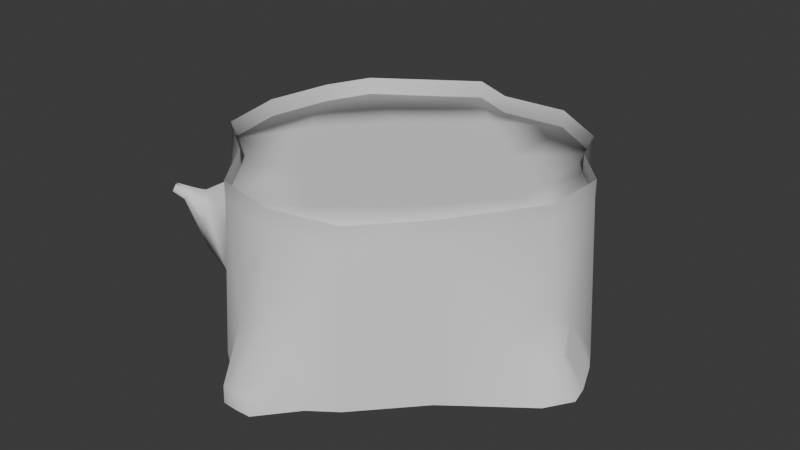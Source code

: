 # Source: Stump.blend  (saved by Blender 4.5.91; exported with 4.5.12 LTS)
import bpy
from mathutils import Matrix  # noqa: F401  (used for matrix-valued properties, if any)

bpy.ops.wm.read_factory_settings(use_empty=True)
scene = bpy.context.scene
scene.name = 'Scene'

# ---- collections
col_collection = bpy.data.collections.new('Collection'); scene.collection.children.link(col_collection)

# ---- world
world_world = bpy.data.worlds.new('World'); scene.world = world_world
world_world.use_nodes = True; world_world.node_tree.nodes.clear()
_N = world_world.node_tree.nodes; _L = world_world.node_tree.links
n0 = _N.new('ShaderNodeOutputWorld'); n0.name = 'World Output'; n0.location = (200, 100)
n1 = _N.new('ShaderNodeBackground'); n1.name = 'Background'; n1.location = (-200, 100)
n1.inputs[0].default_value = (0.05088, 0.05088, 0.05088, 1.0)
_L.new(n1.outputs[0], n0.inputs[0])
n0.is_active_output = True
world_world.color = (0.05088, 0.05088, 0.05088)
world_world.sun_shadow_jitter_overblur = 0.0

# ---- meshes
me_cylinder = bpy.data.meshes.new('Cylinder')
me_cylinder.from_pydata([(0.0008485, 1.111, 0.689), (0.4585, 1.1, 0.0), (0.305, 1.131, 0.5371), (0.8473, 0.8402, 0.0), (0.8045, 0.7974, 1.0), (0.9581, 0.5479, 0.0), (0.9022, 0.5247, 1.0), (1.198, 0.2725, 0.0), (1.21, -0.01134, 0.3683), (1.176, -0.1725, 0.5065), (0.8024, -0.7428, 0.0), (1.045, -0.4233, 0.336), (0.4585, -1.114, 0.0), (-0.4588, -1.114, 0.0), (-1.107, -0.4659, 0.0), (-1.199, -0.2122, 0.4828), (-1.147, -0.007224, 0.6943), (-1.107, 0.4514, 0.0), (-1.098, 0.3023, 0.5131), (-0.9612, 0.7587, 0.0), (-0.9184, 0.7159, 1.0), (-0.309, 1.205, 0.0), (-0.1393, 1.228, 0.4337), (0.0194, 0.817, 1.0), (0.4617, 0.4547, 1.0), (0.8241, 0.01233, 1.0), (-0.4356, 0.4283, 1.0), (-0.0001506, -0.007224, 1.0), (0.4353, -0.4427, 1.0), (-0.8244, -0.02678, 1.0), (-0.4621, -0.4691, 1.0), (-0.0197, -0.8314, 1.0), (-0.0001506, 1.017, 1.116), (0.4353, 1.044, 1.116), (0.8045, 0.7974, 1.116), (0.9022, 0.5247, 1.116), (1.138, 0.2725, 1.116), (1.129, -0.1458, 1.116), (0.7596, -0.7, 1.116), (0.4353, -1.059, 1.116), (-0.0001506, -1.156, 1.116), (-0.4356, -1.059, 1.116), (-0.7076, -0.6877, 1.116), (-1.052, -0.4427, 1.116), (-1.138, -0.007224, 1.116), (-1.052, 0.4283, 1.116), (-0.9184, 0.7159, 1.116), (-0.2858, 1.149, 1.116), (0.1769, -1.244, 0.3595), (-0.0002986, -1.228, 0.5003), (-0.1007, -1.466, 0.0), (1.138, 0.2725, 1.0), (1.279, 0.1269, 0.0), (1.129, -0.1458, 1.0), (0.9886, -0.6008, 1.513e-05), (0.7596, -0.7, 1.0), (1.366, -0.08463, 0.0), (1.392, -0.2102, 2.206e-05), (1.275, -0.203, 0.2603), (1.283, -0.3799, 1.955e-05), (1.274, -0.1357, 0.2146), (1.233, -0.3048, 0.2146), (0.322, 1.172, 2.437e-05), (0.4353, 1.044, 1.0), (-0.0001506, 1.017, 1.0), (-0.2858, 1.149, 1.0), (-0.1558, 1.263, 0.0), (0.01995, 1.441, 0.0001545), (0.08404, 1.437, 7.455e-05), (0.0208, 1.427, 0.1171), (-0.07565, 1.377, 0.0), (0.1436, 1.336, 0.2246), (-0.06628, 1.357, 0.2338), (-1.134, -0.2722, 0.0), (-1.138, -0.007224, 1.0), (-1.126, 0.3142, 2.608e-08), (-1.052, 0.4283, 1.0), (-1.451, -0.1083, 0.0), (-1.472, -0.005635, 3.129e-05), (-1.456, -0.005635, 0.1661), (-1.451, 0.097, 2.98e-08), (-1.437, -0.1026, 0.1661), (-1.437, 0.09133, 0.1661), (-0.5771, -0.9501, 0.7486), (-0.7289, -0.7185, 0.9267), (-0.9487, -0.5827, 0.7486), (-0.766, -0.752, 0.1945), (-0.5892, -0.9623, 0.4473), (-0.9608, -0.5949, 0.4473), (-0.7755, -0.9424, 0.679), (-0.8609, -0.8656, 0.4774), (-0.8491, -0.8536, 0.8551), (-0.9387, -0.781, 0.679), (-0.7702, -0.937, 0.8113), (-0.9334, -0.7756, 0.8113), (-0.9048, -0.9688, 0.823), (-0.9434, -0.9489, 0.8029), (-0.9069, -0.9121, 0.8831), (-0.9637, -0.9106, 0.823), (-0.8866, -0.9503, 0.8631), (-0.9454, -0.8922, 0.8631), (-0.9625, -1.007, 0.8717), (-0.9876, -0.9936, 0.858), (-0.9653, -0.9711, 0.9126), (-1.001, -0.9688, 0.8717), (-0.9514, -0.996, 0.899), (-0.9903, -0.9575, 0.899), (-0.8934, -1.015, 0.9435), (-1.038, -0.9273, 0.8774), (-1.002, -1.11, 1.055), (-1.147, -1.022, 0.9887), (-0.186, -1.231, 0.3855), (-0.7076, -0.6877, 1.0), (-1.052, -0.4427, 1.0), (-0.766, -0.752, 0.0), (0.4353, -1.059, 1.0), (-0.0001506, -1.156, 1.0), (0.292, -1.235, 0.0), (-0.4356, -1.059, 1.0), (-0.2923, -1.235, 0.0), (-0.0006388, -1.471, -0.0003147), (0.09942, -1.466, 0.0), (-0.0006388, -1.472, 0.112), (0.09844, -1.463, 0.1122), (-0.09972, -1.463, 0.1122)], [], [(0, 2, 71, 69), (1, 63, 4, 3), (3, 4, 6, 5), (5, 6, 51, 7), (11, 54, 59, 61), (10, 55, 115, 12), (18, 75, 80, 82), (17, 76, 20, 19), (65, 20, 26, 23), (19, 20, 65, 21), (66, 22, 72, 70), (64, 65, 23, 63), (20, 76, 29, 26), (76, 74, 113, 29), (63, 23, 24, 4), (23, 26, 27, 24), (26, 29, 30, 27), (29, 113, 112, 30), (4, 24, 25, 6), (24, 27, 28, 25), (27, 30, 31, 28), (30, 112, 118, 31), (6, 25, 53, 51), (25, 28, 55, 53), (28, 31, 115, 55), (31, 118, 116, 115), (113, 43, 44, 74), (51, 36, 37, 53), (118, 41, 42, 112), (65, 20, 46, 47), (4, 34, 35, 6), (115, 39, 40, 116), (64, 32, 33, 63), (74, 44, 45, 76), (53, 37, 38, 55), (112, 42, 43, 113), (65, 47, 32, 64), (6, 35, 36, 51), (116, 40, 41, 118), (76, 45, 46, 20), (63, 33, 34, 4), (55, 38, 39, 115), (83, 84, 91, 93), (49, 111, 124, 122), (8, 52, 7, 51), (9, 8, 51, 53), (11, 9, 53, 55), (54, 11, 55, 10), (56, 60, 58, 57), (57, 58, 61, 59), (8, 9, 58, 60), (9, 11, 61, 58), (52, 8, 60, 56), (2, 0, 64, 63), (62, 2, 63, 1), (22, 66, 21, 65), (0, 22, 65, 64), (67, 69, 71, 68), (70, 72, 69, 67), (22, 0, 69, 72), (2, 62, 68, 71), (15, 73, 14, 113), (16, 15, 113, 74), (18, 16, 74, 76), (75, 18, 76, 17), (77, 81, 79, 78), (78, 79, 82, 80), (15, 16, 79, 81), (16, 18, 82, 79), (73, 15, 81, 77), (84, 85, 94, 91), (94, 92, 98, 100), (89, 93, 99, 95), (87, 83, 93, 89), (88, 86, 90, 92), (85, 88, 92, 94), (99, 97, 103, 105), (100, 98, 104, 106), (93, 91, 97, 99), (92, 90, 96, 98), (90, 89, 95, 96), (91, 94, 100, 97), (101, 105, 103, 102), (102, 103, 106, 104), (98, 96, 102, 104), (96, 95, 101, 102), (97, 100, 106, 103), (95, 99, 105, 101), (110, 109, 107, 108), (86, 87, 89, 90), (14, 88, 85, 113), (13, 118, 83, 87), (83, 118, 112, 84), (113, 85, 84, 112), (86, 114, 13, 87), (86, 88, 14, 114), (48, 117, 12, 115), (49, 48, 115, 116), (111, 49, 116, 118), (119, 111, 118, 13), (120, 121, 123, 122), (50, 120, 122, 124), (117, 48, 123, 121), (111, 119, 50, 124), (48, 49, 122, 123)])
me_cylinder.polygons.foreach_set('use_smooth', [True] * 105)
_k = set([(1, 3), (1, 62), (3, 5), (5, 7), (7, 52), (10, 12), (10, 54), (12, 117), (13, 114), (13, 119), (14, 73), (14, 114), (17, 19), (17, 75), (19, 21), (21, 66), (32, 33), (32, 47), (33, 34), (34, 35), (35, 36), (36, 37), (37, 38), (38, 39), (39, 40), (40, 41), (41, 42), (42, 43), (43, 44), (44, 45), (45, 46), (46, 47), (50, 119), (50, 120), (52, 56), (54, 59), (56, 57), (57, 59), (62, 68), (66, 70), (67, 68), (67, 70), (73, 77), (75, 80), (77, 78), (78, 80), (83, 84), (84, 85), (117, 121), (120, 121)])
me_cylinder.attributes.new('sharp_edge', 'BOOLEAN', 'EDGE').data.foreach_set('value', [ (min(e.vertices), max(e.vertices)) in _k for e in me_cylinder.edges])
_uv = me_cylinder.uv_layers.new(name='UVMap')
_uv.uv.foreach_set('vector', [0.6068, 0.7619, 0.57, 0.7371, 0.5993, 0.6948, 0.6169, 0.682, 0.5513, 0.6698, 0.5498, 0.7937, 0.4948, 0.7936, 0.4934, 0.6697, 0.4934, 0.6697, 0.4948, 0.7936, 0.459, 0.795, 0.4548, 0.6711, 0.4548, 0.6711, 0.459, 0.795, 0.4164, 0.7955, 0.4096, 0.6718, 0.291, 0.7353, 0.2782, 0.6935, 0.3236, 0.6782, 0.328, 0.6943, 0.2514, 0.7024, 0.2872, 0.8204, 0.2302, 0.8375, 0.1917, 0.7204, 0.7978, 0.7853, 0.8147, 0.724, 0.8576, 0.7347, 0.851, 0.752, 0.7991, 0.7193, 0.7641, 0.8374, 0.7268, 0.8264, 0.759, 0.7075, 0.8317, 0.572, 0.6292, 0.6098, 0.6663, 0.4635, 0.8265, 0.4509, 0.759, 0.7075, 0.7268, 0.8264, 0.6355, 0.8028, 0.6649, 0.6832, 0.6477, 0.6782, 0.6311, 0.7289, 0.6249, 0.6984, 0.6326, 0.6725, 0.8608, 0.4926, 0.8317, 0.572, 0.8265, 0.4509, 0.9486, 0.4151, 0.6292, 0.6098, 0.5493, 0.5804, 0.5061, 0.4509, 0.6663, 0.4635, 0.5493, 0.5804, 0.4502, 0.5142, 0.384, 0.4151, 0.5061, 0.4509, 0.9486, 0.4151, 0.8265, 0.4509, 0.8417, 0.2981, 0.9719, 0.2981, 0.8265, 0.4509, 0.6663, 0.4635, 0.6663, 0.2981, 0.8417, 0.2981, 0.6663, 0.4635, 0.5061, 0.4509, 0.4909, 0.2981, 0.6663, 0.2981, 0.5061, 0.4509, 0.384, 0.4151, 0.4028, 0.3032, 0.4909, 0.2981, 0.9719, 0.2981, 0.8417, 0.2981, 0.8265, 0.1453, 0.9386, 0.2278, 0.8417, 0.2981, 0.6663, 0.2981, 0.6663, 0.1327, 0.8265, 0.1453, 0.6663, 0.2981, 0.4909, 0.2981, 0.5061, 0.1453, 0.6663, 0.1327, 0.4909, 0.2981, 0.4028, 0.3032, 0.384, 0.1812, 0.5061, 0.1453, 0.9386, 0.2278, 0.8265, 0.1453, 0.8544, 0.05736, 0.9355, 0.1352, 0.8265, 0.1453, 0.6663, 0.1327, 0.679, 0.02232, 0.8544, 0.05736, 0.6663, 0.1327, 0.5061, 0.1453, 0.5493, 0.0158, 0.679, 0.02232, 0.5061, 0.1453, 0.384, 0.1812, 0.4481, 0.07993, 0.5493, 0.0158, 0.9043, 0.946, 0.9043, 0.9609, 0.847, 0.9609, 0.847, 0.946, 0.4135, 0.946, 0.4135, 0.9609, 0.3595, 0.9609, 0.3595, 0.946, 0.09586, 0.946, 0.09586, 0.9609, 0.03649, 0.9609, 0.03649, 0.946, 0.6498, 0.946, 0.7488, 0.946, 0.7488, 0.9609, 0.6498, 0.9609, 0.4955, 0.946, 0.4955, 0.9609, 0.4581, 0.9609, 0.4581, 0.946, 0.2111, 0.946, 0.2111, 0.9609, 0.1535, 0.9609, 0.1535, 0.946, 0.6091, 0.946, 0.6091, 0.9609, 0.5528, 0.9609, 0.5528, 0.946, 0.847, 0.946, 0.847, 0.9609, 0.7897, 0.9609, 0.7897, 0.946, 0.3595, 0.946, 0.3595, 0.9609, 0.2735, 0.9609, 0.2735, 0.946, 0.9588, 0.946, 0.9588, 0.9609, 0.9043, 0.9609, 0.9043, 0.946, 0.6498, 0.946, 0.6498, 0.9609, 0.6091, 0.9609, 0.6091, 0.946, 0.4581, 0.946, 0.4581, 0.9609, 0.4135, 0.9609, 0.4135, 0.946, 0.1535, 0.946, 0.1535, 0.9609, 0.09586, 0.9609, 0.09586, 0.946, 0.7897, 0.946, 0.7897, 0.9609, 0.7488, 0.9609, 0.7488, 0.946, 0.5528, 0.946, 0.5528, 0.9609, 0.4955, 0.9609, 0.4955, 0.946, 0.2735, 0.946, 0.2735, 0.9609, 0.2111, 0.9609, 0.2111, 0.946, 0.1428, 0.4819, 0.2266, 0.4661, 0.2236, 0.5242, 0.1826, 0.5243, 0.1546, 0.7999, 0.1269, 0.797, 0.1229, 0.7585, 0.1334, 0.7537, 0.3927, 0.7222, 0.3892, 0.6719, 0.4096, 0.6718, 0.4164, 0.7955, 0.3602, 0.7552, 0.3927, 0.7222, 0.4164, 0.7955, 0.3662, 0.8006, 0.291, 0.7353, 0.3602, 0.7552, 0.3662, 0.8006, 0.2872, 0.8204, 0.2782, 0.6935, 0.291, 0.7353, 0.2872, 0.8204, 0.2514, 0.7024, 0.3611, 0.6724, 0.3626, 0.6899, 0.3496, 0.7006, 0.3453, 0.6736, 0.3453, 0.6736, 0.3496, 0.7006, 0.328, 0.6943, 0.3236, 0.6782, 0.3927, 0.7222, 0.3602, 0.7552, 0.3496, 0.7006, 0.3626, 0.6899, 0.3602, 0.7552, 0.291, 0.7353, 0.328, 0.6943, 0.3496, 0.7006, 0.3892, 0.6719, 0.3927, 0.7222, 0.3626, 0.6899, 0.3611, 0.6724, 0.57, 0.7371, 0.6068, 0.7619, 0.6003, 0.8004, 0.5498, 0.7937, 0.5696, 0.6697, 0.57, 0.7371, 0.5498, 0.7937, 0.5513, 0.6698, 0.6311, 0.7289, 0.6477, 0.6782, 0.6649, 0.6832, 0.6355, 0.8028, 0.6068, 0.7619, 0.6311, 0.7289, 0.6355, 0.8028, 0.6003, 0.8004, 0.6193, 0.6687, 0.6169, 0.682, 0.5993, 0.6948, 0.6116, 0.6675, 0.6326, 0.6725, 0.6249, 0.6984, 0.6169, 0.682, 0.6193, 0.6687, 0.6311, 0.7289, 0.6068, 0.7619, 0.6169, 0.682, 0.6249, 0.6984, 0.57, 0.7371, 0.5696, 0.6697, 0.6116, 0.6675, 0.5993, 0.6948, 0.8657, 0.8095, 0.9113, 0.7694, 0.9285, 0.7836, 0.8561, 0.8814, 0.8288, 0.8215, 0.8657, 0.8095, 0.8561, 0.8814, 0.8122, 0.8559, 0.7978, 0.7853, 0.8288, 0.8215, 0.8122, 0.8559, 0.7641, 0.8374, 0.8147, 0.724, 0.7978, 0.7853, 0.7641, 0.8374, 0.7991, 0.7193, 0.8794, 0.745, 0.8704, 0.7609, 0.861, 0.756, 0.8688, 0.7395, 0.8688, 0.7395, 0.861, 0.756, 0.851, 0.752, 0.8576, 0.7347, 0.8657, 0.8095, 0.8288, 0.8215, 0.861, 0.756, 0.8704, 0.7609, 0.8288, 0.8215, 0.7978, 0.7853, 0.851, 0.752, 0.861, 0.756, 0.9113, 0.7694, 0.8657, 0.8095, 0.8704, 0.7609, 0.8794, 0.745, 0.2266, 0.4661, 0.3046, 0.4823, 0.2648, 0.5243, 0.2236, 0.5242, 0.2648, 0.5243, 0.3016, 0.5373, 0.2515, 0.5661, 0.2392, 0.5575, 0.1455, 0.5372, 0.1826, 0.5243, 0.208, 0.5575, 0.1957, 0.5661, 0.07162, 0.5074, 0.1428, 0.4819, 0.1826, 0.5243, 0.1455, 0.5372, 0.3753, 0.5079, 0.4311, 0.5771, 0.3514, 0.5763, 0.3016, 0.5373, 0.3046, 0.4823, 0.3753, 0.5079, 0.3016, 0.5373, 0.2648, 0.5243, 0.208, 0.5575, 0.2236, 0.5549, 0.2236, 0.5795, 0.2162, 0.581, 0.2392, 0.5575, 0.2515, 0.5661, 0.2376, 0.5847, 0.231, 0.581, 0.1826, 0.5243, 0.2236, 0.5242, 0.2236, 0.5549, 0.208, 0.5575, 0.3016, 0.5373, 0.3514, 0.5763, 0.2588, 0.5771, 0.2515, 0.5661, 0.09559, 0.5761, 0.1455, 0.5372, 0.1957, 0.5661, 0.1884, 0.5771, 0.2236, 0.5242, 0.2648, 0.5243, 0.2392, 0.5575, 0.2236, 0.5549, 0.146, 0.6125, 0.146, 0.6277, 0.1328, 0.6353, 0.1328, 0.6048, 0.1328, 0.6048, 0.1328, 0.6353, 0.1196, 0.6277, 0.1196, 0.6125, 0.2515, 0.5661, 0.2588, 0.5771, 0.2431, 0.5902, 0.2376, 0.5847, 0.1884, 0.5771, 0.1957, 0.5661, 0.2096, 0.5847, 0.2041, 0.5902, 0.2236, 0.5549, 0.2392, 0.5575, 0.231, 0.581, 0.2236, 0.5795, 0.1957, 0.5661, 0.208, 0.5575, 0.2162, 0.581, 0.2096, 0.5847, 0.06016, 0.3604, 0.06016, 0.1306, 0.29, 0.1306, 0.29, 0.3604, 0.01573, 0.5826, 0.07162, 0.5074, 0.1455, 0.5372, 0.09559, 0.5761, 0.9285, 0.7836, 0.9139, 0.841, 0.8914, 0.8699, 0.8561, 0.8814, 0.06981, 0.7764, 0.1344, 0.8821, 0.09907, 0.8677, 0.07891, 0.8363, 0.09907, 0.8677, 0.1344, 0.8821, 0.08745, 0.9142, 0.083, 0.9051, 0.8561, 0.8814, 0.8914, 0.8699, 0.9019, 0.9066, 0.8954, 0.9142, 0.03342, 0.8284, 0.02041, 0.8082, 0.06981, 0.7764, 0.07891, 0.8363, 0.9567, 0.8354, 0.9139, 0.841, 0.9285, 0.7836, 0.9712, 0.8167, 0.1678, 0.7742, 0.1726, 0.7261, 0.1917, 0.7204, 0.2302, 0.8375, 0.1546, 0.7999, 0.1678, 0.7742, 0.2302, 0.8375, 0.1812, 0.8574, 0.1269, 0.797, 0.1546, 0.7999, 0.1812, 0.8574, 0.1344, 0.8821, 0.08673, 0.7657, 0.1269, 0.797, 0.1344, 0.8821, 0.06981, 0.7764, 0.1278, 0.7416, 0.139, 0.7368, 0.1437, 0.7489, 0.1334, 0.7537, 0.1168, 0.747, 0.1278, 0.7416, 0.1334, 0.7537, 0.1229, 0.7585, 0.1726, 0.7261, 0.1678, 0.7742, 0.1437, 0.7489, 0.139, 0.7368, 0.1269, 0.797, 0.08673, 0.7657, 0.1168, 0.747, 0.1229, 0.7585, 0.1678, 0.7742, 0.1546, 0.7999, 0.1334, 0.7537, 0.1437, 0.7489])
me_cylinder.update()

# ---- objects
ob_cylinder = bpy.data.objects.new('Cylinder', me_cylinder)

# ---- transforms, parenting, visibility, modifiers, constraints
ob_cylinder.location = (0.0, 0.0, 0.0)

# ---- collection membership
col_collection.objects.link(ob_cylinder)

# ---- scene / render settings (as saved in the file)
scene.frame_start = 1; scene.frame_end = 250; scene.frame_set(112)
scene.render.engine = 'BLENDER_EEVEE_NEXT'
bpy.context.view_layer.update()

# ---- added for rendering (the .blend has no active camera and no usable light): camera, sun
cam_auto = bpy.data.cameras.new('AutoCamera')
cam_auto.lens = 50.0
cam_auto.sensor_width = 36.0
cam_auto.clip_end = 1000.0
ob_auto_camera = bpy.data.objects.new('AutoCamera', cam_auto)
scene.collection.objects.link(ob_auto_camera)
ob_auto_camera.location = (3.87804, -4.71675, 3.69204)
ob_auto_camera.rotation_euler = (1.09748, -7.21219e-08, 0.694738)
scene.camera = ob_auto_camera
light_auto_sun = bpy.data.lights.new('AutoSun', 'SUN')
light_auto_sun.energy = 3.0
light_auto_sun.angle = 0.0523599
ob_auto_sun = bpy.data.objects.new('AutoSun', light_auto_sun)
scene.collection.objects.link(ob_auto_sun)
ob_auto_sun.rotation_euler = (0.872665, 0.174533, 0.523599)
bpy.context.view_layer.update()
